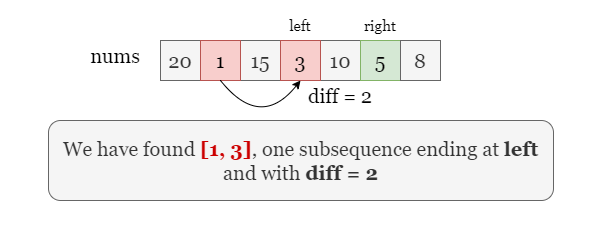

The diagram above was exported from draw.io. Its source (the exported page's mxGraphModel, read from the mxfile embedded in the PNG):
<mxGraphModel dx="743" dy="358" grid="1" gridSize="10" guides="1" tooltips="1" connect="1" arrows="1" fold="1" page="1" pageScale="1" pageWidth="600" pageHeight="300" math="0" shadow="0">
  <root>
    <mxCell id="maQ4XQkgw6Sn2FPBUF1O-0" />
    <mxCell id="maQ4XQkgw6Sn2FPBUF1O-1" parent="maQ4XQkgw6Sn2FPBUF1O-0" />
    <mxCell id="x4Px5JGXLFuqSZvKv878-0" value="" style="rounded=0;whiteSpace=wrap;html=1;strokeColor=none;" parent="maQ4XQkgw6Sn2FPBUF1O-1" vertex="1">
      <mxGeometry width="600" height="240" as="geometry" />
    </mxCell>
    <mxCell id="maQ4XQkgw6Sn2FPBUF1O-2" value="20" style="rounded=0;whiteSpace=wrap;html=1;fontFamily=Georgia;fontSize=20;fillColor=#f5f5f5;strokeColor=#666666;fontColor=#333333;" parent="maQ4XQkgw6Sn2FPBUF1O-1" vertex="1">
      <mxGeometry x="160" y="40" width="40" height="40" as="geometry" />
    </mxCell>
    <mxCell id="maQ4XQkgw6Sn2FPBUF1O-3" value="1" style="rounded=0;whiteSpace=wrap;html=1;fontFamily=Georgia;fontSize=20;fillColor=#f5f5f5;strokeColor=#666666;fontColor=#333333;" parent="maQ4XQkgw6Sn2FPBUF1O-1" vertex="1">
      <mxGeometry x="200" y="40" width="40" height="40" as="geometry" />
    </mxCell>
    <mxCell id="maQ4XQkgw6Sn2FPBUF1O-4" value="15" style="rounded=0;whiteSpace=wrap;html=1;fontFamily=Georgia;fontSize=20;fillColor=#f5f5f5;strokeColor=#666666;fontColor=#333333;" parent="maQ4XQkgw6Sn2FPBUF1O-1" vertex="1">
      <mxGeometry x="240" y="40" width="40" height="40" as="geometry" />
    </mxCell>
    <mxCell id="maQ4XQkgw6Sn2FPBUF1O-5" value="3" style="rounded=0;whiteSpace=wrap;html=1;fontFamily=Georgia;fontSize=20;fillColor=#f5f5f5;strokeColor=#666666;fontColor=#333333;" parent="maQ4XQkgw6Sn2FPBUF1O-1" vertex="1">
      <mxGeometry x="280" y="40" width="40" height="40" as="geometry" />
    </mxCell>
    <mxCell id="maQ4XQkgw6Sn2FPBUF1O-6" value="10" style="rounded=0;whiteSpace=wrap;html=1;fontFamily=Georgia;fontSize=20;fillColor=#f5f5f5;strokeColor=#666666;fontColor=#333333;" parent="maQ4XQkgw6Sn2FPBUF1O-1" vertex="1">
      <mxGeometry x="320" y="40" width="40" height="40" as="geometry" />
    </mxCell>
    <mxCell id="maQ4XQkgw6Sn2FPBUF1O-7" value="5" style="rounded=0;whiteSpace=wrap;html=1;fontFamily=Georgia;fontSize=20;fillColor=#d5e8d4;strokeColor=#82b366;" parent="maQ4XQkgw6Sn2FPBUF1O-1" vertex="1">
      <mxGeometry x="360" y="40" width="40" height="40" as="geometry" />
    </mxCell>
    <mxCell id="maQ4XQkgw6Sn2FPBUF1O-8" value="8" style="rounded=0;whiteSpace=wrap;html=1;fontFamily=Georgia;fontSize=20;fillColor=#f5f5f5;strokeColor=#666666;fontColor=#333333;" parent="maQ4XQkgw6Sn2FPBUF1O-1" vertex="1">
      <mxGeometry x="400" y="40" width="40" height="40" as="geometry" />
    </mxCell>
    <mxCell id="maQ4XQkgw6Sn2FPBUF1O-9" value="1" style="rounded=0;whiteSpace=wrap;html=1;fontFamily=Georgia;fontSize=20;fillColor=#f8cecc;strokeColor=#b85450;" parent="maQ4XQkgw6Sn2FPBUF1O-1" vertex="1">
      <mxGeometry x="200" y="40" width="40" height="40" as="geometry" />
    </mxCell>
    <mxCell id="maQ4XQkgw6Sn2FPBUF1O-10" value="3" style="rounded=0;whiteSpace=wrap;html=1;fontFamily=Georgia;fontSize=20;fillColor=#f8cecc;strokeColor=#b85450;" parent="maQ4XQkgw6Sn2FPBUF1O-1" vertex="1">
      <mxGeometry x="280" y="40" width="40" height="40" as="geometry" />
    </mxCell>
    <mxCell id="maQ4XQkgw6Sn2FPBUF1O-11" value="left" style="text;html=1;strokeColor=none;fillColor=none;align=center;verticalAlign=middle;whiteSpace=wrap;rounded=0;fontFamily=Georgia;fontSize=15;" parent="maQ4XQkgw6Sn2FPBUF1O-1" vertex="1">
      <mxGeometry x="280" y="10" width="40" height="30" as="geometry" />
    </mxCell>
    <mxCell id="maQ4XQkgw6Sn2FPBUF1O-12" value="right" style="text;html=1;strokeColor=none;fillColor=none;align=center;verticalAlign=middle;whiteSpace=wrap;rounded=0;fontFamily=Georgia;fontSize=15;" parent="maQ4XQkgw6Sn2FPBUF1O-1" vertex="1">
      <mxGeometry x="355" y="10" width="50" height="30" as="geometry" />
    </mxCell>
    <mxCell id="maQ4XQkgw6Sn2FPBUF1O-13" value="nums" style="text;html=1;strokeColor=none;fillColor=none;align=center;verticalAlign=middle;whiteSpace=wrap;rounded=0;fontFamily=Georgia;fontSize=20;" parent="maQ4XQkgw6Sn2FPBUF1O-1" vertex="1">
      <mxGeometry x="80" y="40" width="70" height="30" as="geometry" />
    </mxCell>
    <mxCell id="maQ4XQkgw6Sn2FPBUF1O-14" value="We have found &lt;b&gt;&lt;font color=&quot;#cc0000&quot;&gt;[1, 3]&lt;/font&gt;&lt;/b&gt;, one subsequence ending at &lt;b&gt;left &lt;/b&gt;&lt;br&gt;and with &lt;b&gt;diff = 2&lt;/b&gt;" style="rounded=1;whiteSpace=wrap;html=1;fontFamily=Georgia;fontSize=20;fillColor=#f5f5f5;fontColor=#333333;strokeColor=#666666;" parent="maQ4XQkgw6Sn2FPBUF1O-1" vertex="1">
      <mxGeometry x="48" y="120" width="505" height="80" as="geometry" />
    </mxCell>
    <mxCell id="AxIgDsmL6g9x1HCptObr-0" value="" style="curved=1;endArrow=classic;html=1;rounded=0;exitX=0.5;exitY=1;exitDx=0;exitDy=0;entryX=0.5;entryY=1;entryDx=0;entryDy=0;" parent="maQ4XQkgw6Sn2FPBUF1O-1" edge="1">
      <mxGeometry width="50" height="50" relative="1" as="geometry">
        <mxPoint x="220" y="80" as="sourcePoint" />
        <mxPoint x="300" y="80" as="targetPoint" />
        <Array as="points">
          <mxPoint x="260" y="130" />
        </Array>
      </mxGeometry>
    </mxCell>
    <mxCell id="Wvqr1AL6SNQyMkGz53z8-0" value="diff = 2" style="text;html=1;strokeColor=none;fillColor=none;align=center;verticalAlign=middle;whiteSpace=wrap;rounded=0;fontFamily=Georgia;fontSize=20;" parent="maQ4XQkgw6Sn2FPBUF1O-1" vertex="1">
      <mxGeometry x="305" y="80" width="70" height="30" as="geometry" />
    </mxCell>
  </root>
</mxGraphModel>